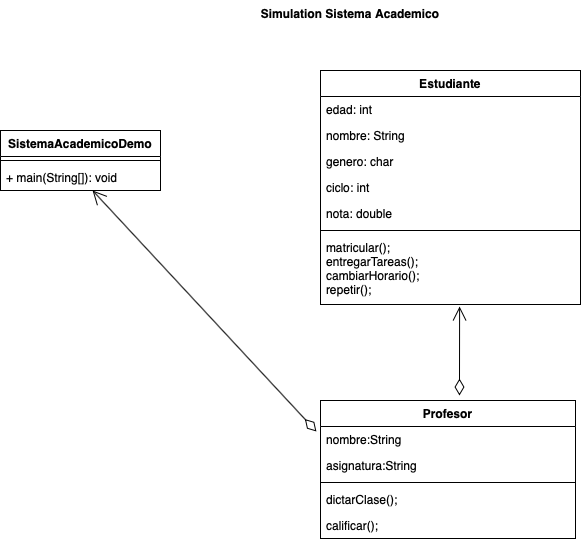

The diagram above was exported from draw.io. Its source (the exported page's mxGraphModel, read from the mxfile embedded in the PNG):
<mxGraphModel dx="847" dy="541" grid="1" gridSize="10" guides="1" tooltips="1" connect="1" arrows="1" fold="1" page="1" pageScale="1" pageWidth="850" pageHeight="1100" math="0" shadow="0">
  <root>
    <mxCell id="0" />
    <mxCell id="1" parent="0" />
    <mxCell id="8I-PmDF0_HsR5G5oJv5H-1" value="Estudiante" style="swimlane;fontStyle=1;align=center;verticalAlign=top;childLayout=stackLayout;horizontal=1;startSize=26;horizontalStack=0;resizeParent=1;resizeParentMax=0;resizeLast=0;collapsible=1;marginBottom=0;" vertex="1" parent="1">
      <mxGeometry x="400" y="90" width="260" height="234" as="geometry" />
    </mxCell>
    <mxCell id="8I-PmDF0_HsR5G5oJv5H-2" value="edad: int&#10;&#10;    &#10;" style="text;strokeColor=none;fillColor=none;align=left;verticalAlign=top;spacingLeft=4;spacingRight=4;overflow=hidden;rotatable=0;points=[[0,0.5],[1,0.5]];portConstraint=eastwest;" vertex="1" parent="8I-PmDF0_HsR5G5oJv5H-1">
      <mxGeometry y="26" width="260" height="26" as="geometry" />
    </mxCell>
    <mxCell id="8I-PmDF0_HsR5G5oJv5H-15" value="nombre: String" style="text;strokeColor=none;fillColor=none;align=left;verticalAlign=top;spacingLeft=4;spacingRight=4;overflow=hidden;rotatable=0;points=[[0,0.5],[1,0.5]];portConstraint=eastwest;" vertex="1" parent="8I-PmDF0_HsR5G5oJv5H-1">
      <mxGeometry y="52" width="260" height="26" as="geometry" />
    </mxCell>
    <mxCell id="8I-PmDF0_HsR5G5oJv5H-16" value="genero: char" style="text;strokeColor=none;fillColor=none;align=left;verticalAlign=top;spacingLeft=4;spacingRight=4;overflow=hidden;rotatable=0;points=[[0,0.5],[1,0.5]];portConstraint=eastwest;" vertex="1" parent="8I-PmDF0_HsR5G5oJv5H-1">
      <mxGeometry y="78" width="260" height="26" as="geometry" />
    </mxCell>
    <mxCell id="8I-PmDF0_HsR5G5oJv5H-17" value="ciclo: int" style="text;strokeColor=none;fillColor=none;align=left;verticalAlign=top;spacingLeft=4;spacingRight=4;overflow=hidden;rotatable=0;points=[[0,0.5],[1,0.5]];portConstraint=eastwest;" vertex="1" parent="8I-PmDF0_HsR5G5oJv5H-1">
      <mxGeometry y="104" width="260" height="26" as="geometry" />
    </mxCell>
    <mxCell id="8I-PmDF0_HsR5G5oJv5H-22" value="nota: double" style="text;strokeColor=none;fillColor=none;align=left;verticalAlign=top;spacingLeft=4;spacingRight=4;overflow=hidden;rotatable=0;points=[[0,0.5],[1,0.5]];portConstraint=eastwest;" vertex="1" parent="8I-PmDF0_HsR5G5oJv5H-1">
      <mxGeometry y="130" width="260" height="26" as="geometry" />
    </mxCell>
    <mxCell id="8I-PmDF0_HsR5G5oJv5H-3" value="" style="line;strokeWidth=1;fillColor=none;align=left;verticalAlign=middle;spacingTop=-1;spacingLeft=3;spacingRight=3;rotatable=0;labelPosition=right;points=[];portConstraint=eastwest;" vertex="1" parent="8I-PmDF0_HsR5G5oJv5H-1">
      <mxGeometry y="156" width="260" height="8" as="geometry" />
    </mxCell>
    <mxCell id="8I-PmDF0_HsR5G5oJv5H-4" value="matricular();&#10;entregarTareas();&#10;cambiarHorario();&#10;repetir();" style="text;strokeColor=none;fillColor=none;align=left;verticalAlign=top;spacingLeft=4;spacingRight=4;overflow=hidden;rotatable=0;points=[[0,0.5],[1,0.5]];portConstraint=eastwest;" vertex="1" parent="8I-PmDF0_HsR5G5oJv5H-1">
      <mxGeometry y="164" width="260" height="70" as="geometry" />
    </mxCell>
    <mxCell id="8I-PmDF0_HsR5G5oJv5H-5" value="Profesor" style="swimlane;fontStyle=1;align=center;verticalAlign=top;childLayout=stackLayout;horizontal=1;startSize=26;horizontalStack=0;resizeParent=1;resizeParentMax=0;resizeLast=0;collapsible=1;marginBottom=0;" vertex="1" parent="1">
      <mxGeometry x="400" y="420" width="255" height="138" as="geometry" />
    </mxCell>
    <mxCell id="8I-PmDF0_HsR5G5oJv5H-6" value="nombre:String&#10;" style="text;strokeColor=none;fillColor=none;align=left;verticalAlign=top;spacingLeft=4;spacingRight=4;overflow=hidden;rotatable=0;points=[[0,0.5],[1,0.5]];portConstraint=eastwest;" vertex="1" parent="8I-PmDF0_HsR5G5oJv5H-5">
      <mxGeometry y="26" width="255" height="26" as="geometry" />
    </mxCell>
    <mxCell id="8I-PmDF0_HsR5G5oJv5H-34" value="asignatura:String&#10;" style="text;strokeColor=none;fillColor=none;align=left;verticalAlign=top;spacingLeft=4;spacingRight=4;overflow=hidden;rotatable=0;points=[[0,0.5],[1,0.5]];portConstraint=eastwest;" vertex="1" parent="8I-PmDF0_HsR5G5oJv5H-5">
      <mxGeometry y="52" width="255" height="26" as="geometry" />
    </mxCell>
    <mxCell id="8I-PmDF0_HsR5G5oJv5H-7" value="" style="line;strokeWidth=1;fillColor=none;align=left;verticalAlign=middle;spacingTop=-1;spacingLeft=3;spacingRight=3;rotatable=0;labelPosition=right;points=[];portConstraint=eastwest;" vertex="1" parent="8I-PmDF0_HsR5G5oJv5H-5">
      <mxGeometry y="78" width="255" height="8" as="geometry" />
    </mxCell>
    <mxCell id="8I-PmDF0_HsR5G5oJv5H-8" value="dictarClase();&#10;" style="text;strokeColor=none;fillColor=none;align=left;verticalAlign=top;spacingLeft=4;spacingRight=4;overflow=hidden;rotatable=0;points=[[0,0.5],[1,0.5]];portConstraint=eastwest;" vertex="1" parent="8I-PmDF0_HsR5G5oJv5H-5">
      <mxGeometry y="86" width="255" height="26" as="geometry" />
    </mxCell>
    <mxCell id="8I-PmDF0_HsR5G5oJv5H-19" value="calificar();" style="text;strokeColor=none;fillColor=none;align=left;verticalAlign=top;spacingLeft=4;spacingRight=4;overflow=hidden;rotatable=0;points=[[0,0.5],[1,0.5]];portConstraint=eastwest;" vertex="1" parent="8I-PmDF0_HsR5G5oJv5H-5">
      <mxGeometry y="112" width="255" height="26" as="geometry" />
    </mxCell>
    <mxCell id="8I-PmDF0_HsR5G5oJv5H-21" value="" style="endArrow=open;html=1;endSize=12;startArrow=diamondThin;startSize=14;startFill=0;align=left;verticalAlign=bottom;rounded=0;exitX=0.545;exitY=-0.036;exitDx=0;exitDy=0;exitPerimeter=0;entryX=0.535;entryY=1.029;entryDx=0;entryDy=0;entryPerimeter=0;" edge="1" parent="1" source="8I-PmDF0_HsR5G5oJv5H-5" target="8I-PmDF0_HsR5G5oJv5H-4">
      <mxGeometry x="-1" y="3" relative="1" as="geometry">
        <mxPoint x="200" y="330" as="sourcePoint" />
        <mxPoint x="360" y="330" as="targetPoint" />
      </mxGeometry>
    </mxCell>
    <mxCell id="8I-PmDF0_HsR5G5oJv5H-27" value="Simulation Sistema Academico" style="text;align=center;fontStyle=1;verticalAlign=middle;spacingLeft=3;spacingRight=3;strokeColor=none;rotatable=0;points=[[0,0.5],[1,0.5]];portConstraint=eastwest;" vertex="1" parent="1">
      <mxGeometry x="390" y="20" width="80" height="26" as="geometry" />
    </mxCell>
    <mxCell id="8I-PmDF0_HsR5G5oJv5H-28" value="SistemaAcademicoDemo" style="swimlane;fontStyle=1;align=center;verticalAlign=top;childLayout=stackLayout;horizontal=1;startSize=26;horizontalStack=0;resizeParent=1;resizeParentMax=0;resizeLast=0;collapsible=1;marginBottom=0;" vertex="1" parent="1">
      <mxGeometry x="80" y="150" width="160" height="60" as="geometry" />
    </mxCell>
    <mxCell id="8I-PmDF0_HsR5G5oJv5H-30" value="" style="line;strokeWidth=1;fillColor=none;align=left;verticalAlign=middle;spacingTop=-1;spacingLeft=3;spacingRight=3;rotatable=0;labelPosition=right;points=[];portConstraint=eastwest;" vertex="1" parent="8I-PmDF0_HsR5G5oJv5H-28">
      <mxGeometry y="26" width="160" height="8" as="geometry" />
    </mxCell>
    <mxCell id="8I-PmDF0_HsR5G5oJv5H-31" value="+ main(String[]): void" style="text;strokeColor=none;fillColor=none;align=left;verticalAlign=top;spacingLeft=4;spacingRight=4;overflow=hidden;rotatable=0;points=[[0,0.5],[1,0.5]];portConstraint=eastwest;" vertex="1" parent="8I-PmDF0_HsR5G5oJv5H-28">
      <mxGeometry y="34" width="160" height="26" as="geometry" />
    </mxCell>
    <mxCell id="8I-PmDF0_HsR5G5oJv5H-32" value="" style="endArrow=open;html=1;endSize=12;startArrow=diamondThin;startSize=14;startFill=0;align=left;verticalAlign=bottom;rounded=0;exitX=-0.016;exitY=0.192;exitDx=0;exitDy=0;exitPerimeter=0;" edge="1" parent="1" source="8I-PmDF0_HsR5G5oJv5H-6" target="8I-PmDF0_HsR5G5oJv5H-31">
      <mxGeometry x="-1" y="3" relative="1" as="geometry">
        <mxPoint x="340" y="280" as="sourcePoint" />
        <mxPoint x="500" y="280" as="targetPoint" />
      </mxGeometry>
    </mxCell>
  </root>
</mxGraphModel>